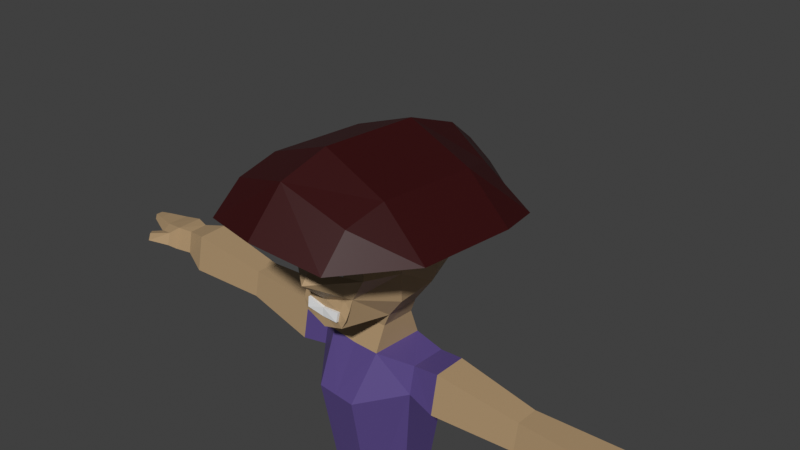 # Source: UV.blend  (saved by Blender 3.1.7; exported with 4.5.12 LTS)
import bpy
from mathutils import Matrix  # noqa: F401  (used for matrix-valued properties, if any)

bpy.ops.wm.read_factory_settings(use_empty=True)
scene = bpy.context.scene
scene.name = 'Scene'

# ---- collections
col_collection = bpy.data.collections.new('Collection'); scene.collection.children.link(col_collection)

# ---- materials (node trees are filled in below, after node groups)
mat_x = bpy.data.materials.new('кожа')
mat_x.use_transparent_shadow = False
mat_x_1 = bpy.data.materials.new('волосы')
mat_x_1.use_transparent_shadow = False
mat_x_2 = bpy.data.materials.new('ткань')
mat_x_2.use_transparent_shadow = False
mat_2 = bpy.data.materials.new('ткань2')
mat_2.use_transparent_shadow = False
mat_x_3 = bpy.data.materials.new('обувь')
mat_x_3.use_transparent_shadow = False
mat_x_4 = bpy.data.materials.new('черная ткань')
mat_x_4.use_transparent_shadow = False
mat_x_5 = bpy.data.materials.new('глаза')
mat_x_5.use_transparent_shadow = False
mat_x_6 = bpy.data.materials.new('зрачки')
mat_x_6.use_transparent_shadow = False

# ---- material node trees
mat_x.use_nodes = True; mat_x.node_tree.nodes.clear()
_N = mat_x.node_tree.nodes; _L = mat_x.node_tree.links
n0 = _N.new('ShaderNodeBsdfPrincipled'); n0.name = 'Principled BSDF'; n0.location = (10, 300)
n0.distribution = 'GGX'
n0.subsurface_method = 'RANDOM_WALK_SKIN'
n0.inputs[0].default_value = (0.4312, 0.2959, 0.161, 1.0)
n0.inputs[3].default_value = 1.45
n0.inputs[27].default_value = (0.0, 0.0, 0.0, 1.0)
n0.inputs[28].default_value = 1.0
n1 = _N.new('ShaderNodeOutputMaterial'); n1.name = 'Material Output'; n1.location = (300, 300)
_L.new(n0.outputs[0], n1.inputs[0])
n1.is_active_output = True
mat_x_1.use_nodes = True; mat_x_1.node_tree.nodes.clear()
_N = mat_x_1.node_tree.nodes; _L = mat_x_1.node_tree.links
n0 = _N.new('ShaderNodeBsdfPrincipled'); n0.name = 'Principled BSDF'; n0.location = (10, 300)
n0.distribution = 'GGX'
n0.subsurface_method = 'RANDOM_WALK_SKIN'
n0.inputs[0].default_value = (0.03343, 0.0, 0.0003105, 1.0)
n0.inputs[3].default_value = 1.45
n0.inputs[27].default_value = (0.0, 0.0, 0.0, 1.0)
n0.inputs[28].default_value = 1.0
n1 = _N.new('ShaderNodeOutputMaterial'); n1.name = 'Material Output'; n1.location = (300, 300)
_L.new(n0.outputs[0], n1.inputs[0])
n1.is_active_output = True
mat_x_2.use_nodes = True; mat_x_2.node_tree.nodes.clear()
_N = mat_x_2.node_tree.nodes; _L = mat_x_2.node_tree.links
n0 = _N.new('ShaderNodeBsdfPrincipled'); n0.name = 'Principled BSDF'; n0.location = (10, 300)
n0.distribution = 'GGX'
n0.subsurface_method = 'RANDOM_WALK_SKIN'
n0.inputs[0].default_value = (0.09798, 0.06265, 0.2355, 1.0)
n0.inputs[3].default_value = 1.45
n0.inputs[27].default_value = (0.0, 0.0, 0.0, 1.0)
n0.inputs[28].default_value = 1.0
n1 = _N.new('ShaderNodeOutputMaterial'); n1.name = 'Material Output'; n1.location = (300, 300)
_L.new(n0.outputs[0], n1.inputs[0])
n1.is_active_output = True
mat_2.use_nodes = True; mat_2.node_tree.nodes.clear()
_N = mat_2.node_tree.nodes; _L = mat_2.node_tree.links
n0 = _N.new('ShaderNodeBsdfPrincipled'); n0.name = 'Principled BSDF'; n0.location = (10, 300)
n0.distribution = 'GGX'
n0.subsurface_method = 'RANDOM_WALK_SKIN'
n0.inputs[0].default_value = (0.1381, 0.0006405, 0.0, 1.0)
n0.inputs[3].default_value = 1.45
n0.inputs[27].default_value = (0.0, 0.0, 0.0, 1.0)
n0.inputs[28].default_value = 1.0
n1 = _N.new('ShaderNodeOutputMaterial'); n1.name = 'Material Output'; n1.location = (300, 300)
_L.new(n0.outputs[0], n1.inputs[0])
n1.is_active_output = True
mat_x_3.use_nodes = True; mat_x_3.node_tree.nodes.clear()
_N = mat_x_3.node_tree.nodes; _L = mat_x_3.node_tree.links
n0 = _N.new('ShaderNodeBsdfPrincipled'); n0.name = 'Principled BSDF'; n0.location = (10, 300)
n0.distribution = 'GGX'
n0.subsurface_method = 'RANDOM_WALK_SKIN'
n0.inputs[0].default_value = (0.1169, 0.1169, 0.1169, 1.0)
n0.inputs[3].default_value = 1.45
n0.inputs[27].default_value = (0.0, 0.0, 0.0, 1.0)
n0.inputs[28].default_value = 1.0
n1 = _N.new('ShaderNodeOutputMaterial'); n1.name = 'Material Output'; n1.location = (300, 300)
_L.new(n0.outputs[0], n1.inputs[0])
n1.is_active_output = True
mat_x_4.use_nodes = True; mat_x_4.node_tree.nodes.clear()
_N = mat_x_4.node_tree.nodes; _L = mat_x_4.node_tree.links
n0 = _N.new('ShaderNodeBsdfPrincipled'); n0.name = 'Principled BSDF'; n0.location = (10, 300)
n0.distribution = 'GGX'
n0.subsurface_method = 'RANDOM_WALK_SKIN'
n0.inputs[0].default_value = (0.0, 0.0, 0.0, 1.0)
n0.inputs[3].default_value = 1.45
n0.inputs[27].default_value = (0.0, 0.0, 0.0, 1.0)
n0.inputs[28].default_value = 1.0
n1 = _N.new('ShaderNodeOutputMaterial'); n1.name = 'Material Output'; n1.location = (300, 300)
_L.new(n0.outputs[0], n1.inputs[0])
n1.is_active_output = True
mat_x_5.use_nodes = True; mat_x_5.node_tree.nodes.clear()
_N = mat_x_5.node_tree.nodes; _L = mat_x_5.node_tree.links
n0 = _N.new('ShaderNodeBsdfPrincipled'); n0.name = 'Principled BSDF'; n0.location = (10, 300)
n0.distribution = 'GGX'
n0.subsurface_method = 'RANDOM_WALK_SKIN'
n0.inputs[3].default_value = 1.45
n0.inputs[27].default_value = (0.0, 0.0, 0.0, 1.0)
n0.inputs[28].default_value = 1.0
n1 = _N.new('ShaderNodeOutputMaterial'); n1.name = 'Material Output'; n1.location = (300, 300)
_L.new(n0.outputs[0], n1.inputs[0])
n1.is_active_output = True
mat_x_6.use_nodes = True; mat_x_6.node_tree.nodes.clear()
_N = mat_x_6.node_tree.nodes; _L = mat_x_6.node_tree.links
n0 = _N.new('ShaderNodeBsdfPrincipled'); n0.name = 'Principled BSDF'; n0.location = (10, 300)
n0.distribution = 'GGX'
n0.subsurface_method = 'RANDOM_WALK_SKIN'
n0.inputs[0].default_value = (0.0, 0.01399, 0.00204, 1.0)
n0.inputs[3].default_value = 1.45
n0.inputs[27].default_value = (0.0, 0.0, 0.0, 1.0)
n0.inputs[28].default_value = 1.0
n1 = _N.new('ShaderNodeOutputMaterial'); n1.name = 'Material Output'; n1.location = (300, 300)
_L.new(n0.outputs[0], n1.inputs[0])
n1.is_active_output = True

# ---- world
world_world = bpy.data.worlds.new('World'); scene.world = world_world
world_world.use_nodes = True; world_world.node_tree.nodes.clear()
_N = world_world.node_tree.nodes; _L = world_world.node_tree.links
n0 = _N.new('ShaderNodeOutputWorld'); n0.name = 'World Output'; n0.location = (300, 300)
n1 = _N.new('ShaderNodeBackground'); n1.name = 'Background'; n1.location = (10, 300)
n1.inputs[0].default_value = (0.05088, 0.05088, 0.05088, 1.0)
_L.new(n1.outputs[0], n0.inputs[0])
n0.is_active_output = True
world_world.color = (0.05088, 0.05088, 0.05088)
world_world.use_sun_shadow = False
world_world.sun_shadow_jitter_overblur = 0.0

# ---- cameras
cam_camera = bpy.data.cameras.new('Camera')
cam_camera.clip_end = 100.0
cam_camera.ortho_scale = 7.314

# ---- meshes
me_cube_001 = bpy.data.meshes.new('Cube.001')
me_cube_001.from_pydata([(0.2599, -1.011, -0.7603), (0.7753, -1.371, 0.6285), (0.293, 0.2908, -0.3327), (0.2609, 1.045, 0.4179), (0.0, 0.2503, -0.4268), (0.0, 1.021, 0.6058), (0.0, -1.01, -0.8466), (0.0, -1.462, 0.8626), (0.5464, 1.038, 0.1734), (0.4572, 0.4313, 0.3331), (0.4602, 0.4174, 0.01423), (0.3352, 0.3746, -0.225), (0.8079, -1.687, 0.2886), (0.5175, -0.9497, 0.244), (0.5175, -0.9497, -0.156), (0.3443, -0.9365, -0.4326), (0.0, -1.864, 0.3872), (0.0, -1.0, 0.2), (0.0, -1.169, -0.1432), (0.0, -0.9869, -0.5475), (0.0, 1.184, 0.24), (0.0, 0.5378, 0.2573), (0.0, 0.505, -0.07049), (0.0, 0.4523, -0.2403), (0.4089, -0.5185, -0.7394), (0.3962, -0.1475, -0.7098), (0.4017, 0.1199, -0.5133), (0.5886, 0.612, 0.6322), (0.7885, 0.1621, 0.7626), (0.7885, -0.9264, 0.7626), (0.0, 0.7435, 0.8493), (0.0, 0.1621, 1.054), (0.0, -0.9264, 1.054), (0.0, 0.07311, -0.5692), (0.0, -0.1132, -0.7068), (0.0, -0.601, -0.8874), (0.5571, 0.2115, -0.2346), (0.5625, -0.0797, -0.4602), (0.5668, -0.5, -0.5291), (0.6695, 0.2418, 0.0123), (0.6626, -0.03895, -0.1776), (0.6267, -0.5587, -0.1716), (0.6874, 0.2154, 0.2484), (0.7401, 0.0, 0.2), (0.7401, -0.5, 0.2), (1.166, 0.6484, 0.2625), (1.317, 0.1621, 0.3033), (1.317, -0.9264, 0.3033), (0.3246, -0.5093, -0.9074), (0.3219, -0.136, -0.8856), (0.0, -0.136, -0.9038), (0.0, -0.5093, -0.924), (0.3246, -0.6233, -1.186), (0.3219, -0.04203, -1.165), (0.0, -0.04203, -1.183), (0.0, -0.6233, -1.203), (0.2437, -0.898, -1.722), (0.2409, 0.2154, -1.701), (0.0, 0.2154, -1.701), (0.0, -0.898, -1.722), (0.3246, -0.6233, -1.186), (0.3219, -0.04203, -1.165), (0.2437, -0.898, -1.722), (0.2409, 0.2154, -1.701), (0.6634, -0.4162, -1.27), (0.6613, -0.03003, -1.242), (0.6634, -0.478, -1.585), (0.6613, 0.06561, -1.587), (0.209, -0.6336, -3.17), (0.2062, 0.003501, -3.149), (0.0, 0.003501, -3.167), (0.0, -0.6336, -3.187), (0.209, -0.6336, -3.17), (0.2062, 0.003501, -3.149), (0.4881, -0.39, -3.05), (0.486, -0.08339, -3.052), (0.152, -0.6323, -3.722), (0.1492, 0.0818, -3.7), (0.0, 0.0818, -3.706), (0.0, -0.6323, -3.727), (0.152, -0.6323, -3.722), (0.1492, 0.0818, -3.7), (0.5121, -0.4136, -3.59), (0.51, -0.005093, -3.592), (0.06843, -0.7335, -4.207), (0.06566, 0.1012, -4.185), (0.0, 0.1012, -4.18), (0.0, -0.7335, -4.201), (0.06843, -0.7335, -4.207), (0.06566, 0.1012, -4.185), (0.7485, -0.4463, -4.064), (0.7463, -0.01287, -4.066), (0.2161, -0.7959, -4.787), (0.2137, 0.2418, -4.768), (0.8197, -0.4389, -4.66), (0.8178, 0.1, -4.662), (0.4462, -0.4265, -5.421), (0.4469, 0.06967, -5.41), (0.7946, -0.3148, -5.418), (0.7933, -0.01044, -5.418), (0.4881, -0.3649, -5.461), (0.4887, 0.01179, -5.453), (0.7526, -0.2801, -5.458), (0.7516, -0.04902, -5.459), (0.4871, -0.3629, -5.616), (0.4876, 0.01378, -5.607), (0.7515, -0.2781, -5.613), (0.7506, -0.04702, -5.613), (0.3961, -0.4962, -5.64), (0.4505, 0.09135, -5.667), (0.8423, -0.3531, -5.635), (0.821, -0.02153, -5.705), (0.3938, -0.4919, -5.975), (0.4541, 0.06727, -5.897), (0.84, -0.3488, -5.971), (0.8385, 0.04114, -5.971), (0.5315, -0.8124, -5.639), (0.7478, -0.7587, -5.655), (0.4344, -0.7407, -5.996), (0.7698, -0.7341, -5.961), (0.3452, -0.5149, -6.014), (0.4058, 0.1828, -5.932), (0.8887, -0.3406, -6.008), (0.9005, 0.1016, -5.973), (0.4067, -0.8268, -6.008), (0.8186, -0.8146, -5.998), (0.3453, -0.5145, -6.085), (0.4059, 0.1832, -6.004), (0.9027, -0.3244, -6.071), (0.9006, 0.102, -6.044), (0.4069, -0.8263, -6.08), (0.8187, -0.8142, -6.069), (0.9951, -0.4254, -1.208), (0.9921, -0.07575, -1.169), (0.9951, -0.5045, -1.652), (0.9921, 0.01085, -1.654), (1.998, -0.3625, -1.275), (1.996, -0.1235, -1.249), (1.998, -0.4167, -1.579), (1.996, -0.06424, -1.581), (3.09, -0.4056, -1.214), (3.087, -0.0663, -1.177), (3.09, -0.4824, -1.645), (3.087, 0.01774, -1.647), (3.419, -0.3408, -1.289), (3.417, -0.1252, -1.266), (3.419, -0.3896, -1.563), (3.417, -0.07174, -1.565), (3.622, -0.3845, -1.29), (3.62, -0.07955, -1.267), (3.622, -0.4536, -1.562), (3.62, -0.004006, -1.564), (3.897, -0.3584, -1.339), (3.896, -0.1025, -1.324), (3.897, -0.4164, -1.51), (3.896, -0.03907, -1.511), (4.177, -0.3038, -1.368), (4.176, -0.1559, -1.359), (4.177, -0.3373, -1.477), (4.176, -0.1193, -1.478), (4.342, -0.2701, -1.391), (4.341, -0.1868, -1.386), (4.342, -0.289, -1.453), (4.341, -0.1662, -1.453), (3.679, -0.4934, -1.346), (3.679, -0.5338, -1.505), (3.84, -0.4781, -1.375), (3.84, -0.512, -1.475), (3.863, -0.6633, -1.358), (3.879, -0.6855, -1.457), (3.935, -0.5933, -1.378), (3.948, -0.6114, -1.44), (0.2599, -1.013, -0.7603), (0.0, -1.013, -0.8466), (0.5175, -0.9525, 0.244), (0.5175, -0.9525, -0.156), (0.3443, -0.9394, -0.4326), (0.0, -1.003, 0.2), (0.0, -1.172, -0.1432), (0.0, -0.9897, -0.5475), (0.07125, -1.142, -0.145), (0.07125, -0.9959, 0.2061), (0.3266, -1.033, -0.1513), (0.3266, -0.9711, 0.2278), (0.5175, -0.9525, 0.1252), (0.0, -1.053, 0.09807), (0.07125, -1.039, 0.1018), (0.3266, -0.9896, 0.1152), (0.0, -1.027, 0.1511), (0.5175, -0.9525, 0.187), (0.07125, -1.017, 0.156), (0.3266, -0.98, 0.1737), (0.5175, -0.9525, -0.01291), (0.07125, -1.09, -0.01942), (0.3266, -1.011, -0.0157), (0.0, -1.111, -0.02046), (0.1679, -1.101, -0.1474), (0.1679, -0.9865, 0.2143), (0.1679, -1.02, 0.1069), (0.1679, -1.003, 0.1627), (0.1679, -1.06, -0.01801), (0.07125, -1.039, 0.1018), (0.3266, -0.9896, 0.1152), (0.07125, -1.017, 0.156), (0.3266, -0.98, 0.1737), (0.1679, -1.02, 0.1069), (0.1679, -1.003, 0.1627), (0.07125, -1.046, 0.156), (0.07125, -1.068, 0.1018), (0.3266, -1.009, 0.1737), (0.3266, -1.019, 0.1152), (0.1679, -1.05, 0.1069), (0.1679, -1.032, 0.1627), (0.3299, -0.9637, -0.5464), (0.3162, -1.002, -0.6556), (0.0, -1.001, -0.7227), (0.0, -0.9984, -0.623), (0.1663, -1.01, -0.7869), (0.2379, -0.9549, -0.4681), (0.2145, -1.015, -0.6988), (0.224, -0.9976, -0.5925), (0.0, -1.281, -0.2867), (0.4207, -0.9423, -0.3106), (0.0, -1.029, -0.7227), (0.0, -1.026, -0.623), (0.2145, -1.042, -0.6988), (0.224, -1.025, -0.5925), (0.2599, -1.011, -0.7603), (0.2599, -1.013, -0.7603), (0.1663, -1.01, -0.7869)], [(0, 227)], [(20, 5, 3, 8), (47, 29, 1, 12), (35, 24, 0, 6), (29, 32, 7, 1), (12, 1, 7, 16), (0, 15, 19, 6), (15, 222, 221, 19), (14, 13, 17, 18), (13, 12, 16, 17), (24, 38, 15, 0), (38, 41, 14, 222, 15), (41, 44, 13, 14), (44, 47, 12, 13), (4, 23, 11, 2), (23, 22, 10, 11), (22, 21, 9, 10), (21, 20, 8, 9), (9, 8, 45, 42), (42, 45, 46, 43), (43, 46, 47, 44), (10, 9, 42, 39), (39, 42, 43, 40), (40, 43, 44, 41), (11, 10, 39, 36), (36, 39, 40, 37), (37, 40, 41, 38), (2, 11, 36, 26), (26, 36, 37, 25), (25, 37, 38, 24), (3, 5, 30, 27), (27, 30, 31, 28), (28, 31, 32, 29), (4, 2, 26, 33), (33, 26, 25, 34), (24, 35, 51, 48), (8, 3, 27, 45), (45, 27, 28, 46), (46, 28, 29, 47), (50, 49, 53, 54), (34, 25, 49, 50), (25, 24, 48, 49), (54, 53, 57, 58), (49, 48, 52, 53), (48, 51, 55, 52), (63, 67, 75, 73), (53, 52, 60, 61), (52, 55, 59, 56), (60, 62, 66, 64), (57, 53, 61, 63), (58, 57, 69, 70), (52, 56, 62, 60), (65, 64, 132, 133), (62, 56, 68, 72), (63, 61, 65, 67), (61, 60, 64, 65), (75, 74, 82, 83), (73, 75, 83, 81), (70, 69, 77, 78), (66, 62, 72, 74), (56, 59, 71, 68), (57, 63, 73, 69), (67, 66, 74, 75), (83, 82, 90, 91), (76, 77, 81, 80), (81, 83, 91, 89), (69, 73, 81, 77), (68, 71, 79, 76), (74, 72, 80, 82), (72, 68, 76, 80), (86, 85, 84, 87), (91, 90, 94, 95), (76, 79, 87, 84), (82, 80, 88, 90), (77, 76, 84, 85), (80, 81, 89, 88), (78, 77, 85, 86), (95, 94, 98, 99), (90, 88, 92, 94), (88, 89, 93, 92), (89, 91, 95, 93), (98, 96, 100, 102), (94, 92, 96, 98), (92, 93, 97, 96), (93, 95, 99, 97), (101, 103, 107, 105), (96, 97, 101, 100), (97, 99, 103, 101), (99, 98, 102, 103), (106, 104, 108, 110), (103, 102, 106, 107), (102, 100, 104, 106), (100, 101, 105, 104), (108, 112, 118, 116), (104, 105, 109, 108), (105, 107, 111, 109), (107, 106, 110, 111), (119, 118, 124, 125), (108, 109, 113, 112), (109, 111, 115, 113), (111, 110, 114, 115), (117, 116, 118, 119), (112, 113, 121, 120), (110, 108, 116, 117), (114, 110, 117, 119), (122, 125, 131, 128), (123, 122, 128, 129), (114, 119, 125, 122), (113, 115, 123, 121), (118, 112, 120, 124), (115, 114, 122, 123), (126, 127, 129, 128), (126, 128, 131, 130), (125, 124, 130, 131), (120, 121, 127, 126), (124, 120, 126, 130), (121, 123, 129, 127), (135, 133, 137, 139), (64, 66, 134, 132), (66, 67, 135, 134), (67, 65, 133, 135), (139, 137, 141, 143), (133, 132, 136, 137), (132, 134, 138, 136), (134, 135, 139, 138), (140, 142, 146, 144), (137, 136, 140, 141), (136, 138, 142, 140), (138, 139, 143, 142), (147, 145, 149, 151), (142, 143, 147, 146), (143, 141, 145, 147), (141, 140, 144, 145), (148, 150, 165, 164), (145, 144, 148, 149), (144, 146, 150, 148), (146, 147, 151, 150), (154, 155, 159, 158), (150, 151, 155, 154), (151, 149, 153, 155), (149, 148, 152, 153), (159, 157, 161, 163), (155, 153, 157, 159), (153, 152, 156, 157), (152, 154, 158, 156), (161, 160, 162, 163), (157, 156, 160, 161), (156, 158, 162, 160), (158, 159, 163, 162), (165, 167, 171, 169), (150, 154, 167, 165), (152, 148, 164, 166), (154, 152, 166, 167), (168, 169, 171, 170), (164, 165, 169, 168), (166, 164, 168, 170), (167, 166, 170, 171), (220, 218, 179, 216), (190, 181, 177, 188), (199, 197, 181, 190), (189, 174, 183, 191), (192, 184, 187, 194), (200, 198, 186, 193), (193, 186, 185, 195), (184, 189, 191, 187), (210, 209, 212, 211), (186, 190, 188, 185), (180, 193, 195, 178), (196, 200, 193, 180), (175, 192, 194, 182), (182, 194, 200, 196), (211, 212, 207, 208), (194, 187, 198, 200), (191, 183, 197, 199), (205, 201, 203, 206), (202, 205, 206, 204), (204, 206, 212, 209), (206, 203, 207, 212), (202, 204, 209, 210), (205, 202, 210, 211), (201, 205, 211, 208), (203, 201, 208, 207), (217, 219, 215, 173), (220, 216, 224, 226), (214, 213, 220, 219), (172, 214, 219, 217), (213, 176, 218, 220), (221, 222, 14, 18), (225, 226, 224, 223), (219, 220, 226, 225), (215, 219, 225, 223), (172, 217, 229, 228)])
me_cube_001.polygons.foreach_set('material_index', [1, 1, 0, 1, 1, 0, 0, 0, 1, 0, 0, 0, 1, 0, 0, 0, 1, 1, 1, 1, 0, 0, 0, 0, 0, 0, 0, 0, 0, 1, 1, 1, 0, 0, 0, 1, 1, 1, 0, 0, 0, 2, 0, 0, 2, 0, 2, 2, 0, 2, 0, 2, 0, 2, 2, 2, 2, 2, 2, 2, 0, 2, 3, 0, 3, 0, 2, 2, 0, 3, 3, 3, 3, 0, 0, 3, 3, 3, 3, 3, 3, 3, 3, 3, 0, 3, 3, 3, 4, 0, 0, 0, 4, 4, 4, 4, 5, 4, 4, 4, 4, 5, 4, 4, 5, 5, 5, 5, 5, 5, 5, 5, 5, 5, 5, 5, 0, 2, 2, 2, 0, 0, 0, 0, 0, 0, 0, 0, 0, 0, 0, 0, 0, 0, 0, 0, 0, 0, 0, 0, 0, 0, 0, 0, 0, 0, 0, 0, 0, 0, 0, 0, 0, 0, 0, 0, 0, 0, 0, 0, 0, 7, 0, 0, 1, 0, 0, 7, 0, 6, 1, 6, 0, 0, 0, 1, 1, 1, 1, 1, 1, 0, 6, 0, 0, 0, 0, 6, 6, 6, 0])
_uv = me_cube_001.uv_layers.new(name='UVMap')
_uv.uv.foreach_set('vector', [0.6042, 0.5406, 0.53, 0.5109, 0.5802, 0.4816, 0.6253, 0.4491, 0.6221, 0.1955, 0.5423, 0.1914, 0.5627, 0.1386, 0.6023, 0.1105, 0.2248, 0.224, 0.1937, 0.3004, 0.1599, 0.2277, 0.1773, 0.1939, 0.5423, 0.1914, 0.4215, 0.1633, 0.4646, 0.07248, 0.5627, 0.1386, 0.6023, 0.1105, 0.5627, 0.1386, 0.4646, 0.07248, 0.5551, 0.0002892, 0.1599, 0.2277, 0.1162, 0.2444, 0.1347, 0.1903, 0.1773, 0.1939, 0.1162, 0.2444, 0.09564, 0.2565, 0.07957, 0.173, 0.1347, 0.1903, 0.07153, 0.271, 0.01485, 0.2874, 0.0002892, 0.2081, 0.05643, 0.187, 0.721, 0.1123, 0.6023, 0.1105, 0.5551, 0.0002892, 0.7215, 0.01381, 0.1937, 0.3004, 0.1514, 0.3203, 0.1162, 0.2444, 0.1599, 0.2277, 0.1514, 0.3203, 0.09323, 0.3285, 0.07153, 0.271, 0.09564, 0.2565, 0.1162, 0.2444, 0.09323, 0.3285, 0.04089, 0.3566, 0.01485, 0.2874, 0.07153, 0.271, 0.7334, 0.2187, 0.6221, 0.1955, 0.6023, 0.1105, 0.721, 0.1123, 0.2056, 0.475, 0.1812, 0.5036, 0.1506, 0.469, 0.1666, 0.4585, 0.1812, 0.5036, 0.1629, 0.5202, 0.1162, 0.4774, 0.1506, 0.469, 0.1629, 0.5202, 0.1265, 0.5479, 0.08094, 0.5008, 0.1162, 0.4774, 0.7334, 0.5161, 0.6042, 0.5406, 0.6253, 0.4491, 0.7285, 0.4177, 0.7285, 0.4177, 0.6253, 0.4491, 0.6309, 0.3668, 0.7227, 0.3532, 0.7227, 0.3532, 0.6309, 0.3668, 0.6357, 0.3145, 0.7259, 0.3119, 0.7259, 0.3119, 0.6357, 0.3145, 0.6221, 0.1955, 0.7334, 0.2187, 0.1162, 0.4774, 0.08094, 0.5008, 0.06944, 0.4572, 0.09963, 0.4468, 0.09963, 0.4468, 0.06944, 0.4572, 0.06303, 0.4253, 0.1139, 0.4037, 0.1139, 0.4037, 0.06303, 0.4253, 0.04089, 0.3566, 0.09323, 0.3285, 0.1506, 0.469, 0.1162, 0.4774, 0.09963, 0.4468, 0.1337, 0.4368, 0.1337, 0.4368, 0.09963, 0.4468, 0.1139, 0.4037, 0.1566, 0.3888, 0.1566, 0.3888, 0.1139, 0.4037, 0.09323, 0.3285, 0.1514, 0.3203, 0.1666, 0.4585, 0.1506, 0.469, 0.1337, 0.4368, 0.1775, 0.422, 0.1775, 0.422, 0.1337, 0.4368, 0.1566, 0.3888, 0.2111, 0.3738, 0.2111, 0.3738, 0.1566, 0.3888, 0.1514, 0.3203, 0.1937, 0.3004, 0.5802, 0.4816, 0.53, 0.5109, 0.4731, 0.468, 0.5562, 0.3971, 0.5562, 0.3971, 0.4731, 0.468, 0.4146, 0.3604, 0.5502, 0.3259, 0.5502, 0.3259, 0.4146, 0.3604, 0.4215, 0.1633, 0.5423, 0.1914, 0.2056, 0.475, 0.1666, 0.4585, 0.1775, 0.422, 0.2259, 0.4511, 0.2259, 0.4511, 0.1775, 0.422, 0.2111, 0.3738, 0.2488, 0.4292, 0.1937, 0.3004, 0.2248, 0.224, 0.2386, 0.2262, 0.2298, 0.2862, 0.6253, 0.4491, 0.5802, 0.4816, 0.5562, 0.3971, 0.6309, 0.3668, 0.6309, 0.3668, 0.5562, 0.3971, 0.5502, 0.3259, 0.6357, 0.3145, 0.6357, 0.3145, 0.5502, 0.3259, 0.5423, 0.1914, 0.6221, 0.1955, 0.2717, 0.4168, 0.2475, 0.3664, 0.2973, 0.3627, 0.3117, 0.4058, 0.2488, 0.4292, 0.2111, 0.3738, 0.2475, 0.3664, 0.2717, 0.4168, 0.2111, 0.3738, 0.1937, 0.3004, 0.2298, 0.2862, 0.2475, 0.3664, 0.2534, 0.3839, 0.2973, 0.3627, 0.3174, 0.4537, 0.287, 0.4654, 0.2475, 0.3664, 0.2298, 0.2862, 0.2855, 0.2725, 0.2973, 0.3627, 0.2298, 0.2862, 0.2386, 0.2262, 0.2844, 0.223, 0.2855, 0.2725, 0.3193, 0.4531, 0.3709, 0.4127, 0.414, 0.5985, 0.3822, 0.6216, 0.2973, 0.3627, 0.2855, 0.2725, 0.2871, 0.2725, 0.2989, 0.3624, 0.2855, 0.2725, 0.2396, 0.2549, 0.2677, 0.1704, 0.2987, 0.181, 0.2871, 0.2725, 0.3007, 0.1816, 0.3687, 0.2411, 0.3482, 0.2927, 0.3174, 0.4537, 0.2973, 0.3627, 0.2989, 0.3624, 0.3193, 0.4531, 0.287, 0.4654, 0.3174, 0.4537, 0.3791, 0.6227, 0.3564, 0.6344, 0.2855, 0.2725, 0.2987, 0.181, 0.3007, 0.1816, 0.2871, 0.2725, 0.8416, 0.7778, 0.8206, 0.7734, 0.7836, 0.7192, 0.8891, 0.7094, 0.3007, 0.1816, 0.2987, 0.181, 0.3661, 0.01273, 0.369, 0.01391, 0.3193, 0.4531, 0.2989, 0.3624, 0.3547, 0.3577, 0.3709, 0.4127, 0.2989, 0.3624, 0.2871, 0.2725, 0.3482, 0.2927, 0.3547, 0.3577, 0.3183, 0.9219, 0.3182, 0.8766, 0.3979, 0.8735, 0.3979, 0.9337, 0.8919, 0.3942, 0.8576, 0.4067, 0.8554, 0.3422, 0.899, 0.3284, 0.9174, 0.3924, 0.893, 0.3943, 0.9002, 0.3286, 0.9178, 0.3279, 0.3687, 0.2411, 0.3007, 0.1816, 0.369, 0.01391, 0.414, 0.04258, 0.2987, 0.181, 0.2677, 0.1704, 0.343, 0.0002892, 0.3661, 0.01273, 0.3174, 0.4537, 0.3193, 0.4531, 0.3822, 0.6216, 0.3791, 0.6227, 0.9518, 0.4073, 0.9518, 0.4875, 0.7341, 0.4737, 0.734, 0.4285, 0.8696, 0.3122, 0.8628, 0.2787, 0.8863, 0.2955, 0.8866, 0.2956, 0.908, 0.2625, 0.9002, 0.3286, 0.899, 0.3284, 0.9055, 0.2626, 0.899, 0.3284, 0.8696, 0.3122, 0.8866, 0.2956, 0.8865, 0.2952, 0.893, 0.3943, 0.8919, 0.3942, 0.899, 0.3284, 0.9002, 0.3286, 0.8854, 0.04419, 0.9682, 0.05076, 0.9682, 0.2645, 0.908, 0.2625, 0.734, 0.0002892, 0.8816, 0.04455, 0.9055, 0.2626, 0.7376, 0.2143, 0.8816, 0.04455, 0.8854, 0.04419, 0.908, 0.2625, 0.9055, 0.2626, 0.9508, 0.3346, 0.9457, 0.3344, 0.9473, 0.2732, 0.9525, 0.2702, 0.0002892, 0.8165, 0.06969, 0.6577, 0.179, 0.7505, 0.1846, 0.7507, 0.908, 0.2625, 0.9169, 0.2472, 0.9525, 0.2702, 0.9473, 0.2732, 0.8628, 0.2787, 0.9055, 0.2626, 0.8863, 0.2953, 0.8863, 0.2955, 0.9002, 0.3286, 0.908, 0.2625, 0.9473, 0.2732, 0.9457, 0.3344, 0.9055, 0.2626, 0.899, 0.3284, 0.8865, 0.2952, 0.8863, 0.2953, 0.9013, 0.3424, 0.9002, 0.3286, 0.9457, 0.3344, 0.9455, 0.3406, 0.1846, 0.7507, 0.179, 0.7505, 0.1831, 0.7487, 0.1834, 0.7491, 0.06969, 0.6577, 0.3176, 0.635, 0.1829, 0.746, 0.179, 0.7505, 0.3176, 0.635, 0.3176, 0.9884, 0.1842, 0.7485, 0.1829, 0.746, 0.3176, 0.9884, 0.0002892, 0.8165, 0.1846, 0.7507, 0.1842, 0.7485, 0.1831, 0.7487, 0.1835, 0.7487, 0.1842, 0.7493, 0.1835, 0.7489, 0.179, 0.7505, 0.1829, 0.746, 0.1835, 0.7487, 0.1831, 0.7487, 0.1829, 0.746, 0.1842, 0.7485, 0.1836, 0.7491, 0.1835, 0.7487, 0.1842, 0.7485, 0.1846, 0.7507, 0.1834, 0.7491, 0.1836, 0.7491, 0.366, 0.8237, 0.3478, 0.8253, 0.3212, 0.8055, 0.393, 0.7846, 0.1835, 0.7487, 0.1836, 0.7491, 0.1836, 0.7492, 0.1842, 0.7493, 0.1836, 0.7491, 0.1834, 0.7491, 0.1835, 0.7491, 0.1836, 0.7492, 0.1834, 0.7491, 0.1831, 0.7487, 0.1835, 0.7489, 0.1835, 0.7491, 0.8323, 0.6364, 0.8399, 0.6096, 0.8539, 0.5976, 0.8408, 0.6468, 0.3478, 0.8253, 0.3509, 0.8424, 0.3182, 0.8729, 0.3212, 0.8055, 0.3509, 0.8424, 0.3708, 0.8473, 0.393, 0.8714, 0.3182, 0.8729, 0.3708, 0.8473, 0.366, 0.8237, 0.393, 0.7846, 0.393, 0.8714, 0.8539, 0.5976, 0.8727, 0.5412, 0.9308, 0.567, 0.8814, 0.6139, 0.8399, 0.6096, 0.8103, 0.6136, 0.8033, 0.609, 0.8539, 0.5976, 0.8103, 0.6136, 0.811, 0.6328, 0.8018, 0.6441, 0.8033, 0.609, 0.811, 0.6328, 0.8323, 0.6364, 0.8408, 0.6468, 0.8018, 0.6441, 0.9191, 0.8419, 0.9608, 0.8551, 0.9606, 0.8669, 0.9093, 0.8534, 0.8539, 0.5976, 0.8033, 0.609, 0.7605, 0.5789, 0.8727, 0.5412, 0.8033, 0.609, 0.8018, 0.6441, 0.7584, 0.6716, 0.7605, 0.5789, 0.8018, 0.6441, 0.8408, 0.6468, 0.8423, 0.7088, 0.7584, 0.6716, 0.8755, 0.6314, 0.8814, 0.6139, 0.9308, 0.567, 0.9308, 0.6685, 0.9797, 0.8222, 0.9776, 0.7433, 0.9882, 0.7301, 0.9886, 0.8286, 0.8408, 0.6468, 0.8539, 0.5976, 0.8814, 0.6139, 0.8755, 0.6314, 0.8423, 0.7088, 0.8408, 0.6468, 0.8755, 0.6314, 0.9308, 0.6685, 0.9015, 0.7791, 0.9093, 0.8534, 0.8975, 0.8643, 0.8897, 0.7736, 0.9306, 0.7198, 0.9015, 0.7791, 0.8897, 0.7736, 0.9242, 0.7094, 0.9115, 0.7825, 0.9191, 0.8419, 0.9093, 0.8534, 0.9015, 0.7791, 0.9776, 0.7433, 0.9346, 0.7298, 0.9306, 0.7198, 0.9882, 0.7301, 0.9608, 0.8551, 0.9797, 0.8222, 0.9886, 0.8286, 0.9606, 0.8669, 0.9346, 0.7298, 0.9115, 0.7825, 0.9015, 0.7791, 0.9306, 0.7198, 0.3977, 0.68, 0.3977, 0.784, 0.3238, 0.7779, 0.3182, 0.7151, 0.3977, 0.68, 0.3182, 0.7151, 0.3243, 0.642, 0.3847, 0.635, 0.9093, 0.8534, 0.9606, 0.8669, 0.9663, 0.879, 0.8975, 0.8643, 0.9886, 0.8286, 0.9882, 0.7301, 0.9997, 0.7197, 0.9997, 0.833, 0.9606, 0.8669, 0.9886, 0.8286, 0.9997, 0.833, 0.9663, 0.879, 0.9882, 0.7301, 0.9306, 0.7198, 0.9242, 0.7094, 0.9997, 0.7197, 0.7578, 0.9079, 0.4146, 0.8192, 0.6224, 0.7267, 0.6225, 0.7266, 0.8206, 0.7734, 0.8109, 0.792, 0.7584, 0.828, 0.7836, 0.7192, 0.8109, 0.792, 0.837, 0.7935, 0.8891, 0.866, 0.7584, 0.828, 0.837, 0.7935, 0.8416, 0.7778, 0.8891, 0.7094, 0.8891, 0.866, 0.6225, 0.7266, 0.6224, 0.7267, 0.6224, 0.7266, 0.6224, 0.7266, 0.4146, 0.8192, 0.4322, 0.5778, 0.6223, 0.7266, 0.6224, 0.7267, 0.4322, 0.5778, 0.7578, 0.5412, 0.6223, 0.7264, 0.6223, 0.7266, 0.7578, 0.5412, 0.7578, 0.9079, 0.6225, 0.7266, 0.6223, 0.7264, 0.6224, 0.7266, 0.6224, 0.7266, 0.6224, 0.7266, 0.6224, 0.7266, 0.6224, 0.7267, 0.6223, 0.7266, 0.6224, 0.7266, 0.6224, 0.7266, 0.6223, 0.7266, 0.6223, 0.7264, 0.6224, 0.7266, 0.6224, 0.7266, 0.6223, 0.7264, 0.6225, 0.7266, 0.6224, 0.7266, 0.6224, 0.7266, 0.6224, 0.7266, 0.6224, 0.7266, 0.6224, 0.7266, 0.6224, 0.7266, 0.6224, 0.7266, 0.6224, 0.7266, 0.6224, 0.7266, 0.6224, 0.7266, 0.6224, 0.7266, 0.6224, 0.7266, 0.6224, 0.7266, 0.6224, 0.7266, 0.6224, 0.7266, 0.6224, 0.7266, 0.6224, 0.7266, 0.6224, 0.7266, 0.6224, 0.7266, 0.6224, 0.7266, 0.6224, 0.7266, 0.6224, 0.7266, 0.6224, 0.7266, 0.6224, 0.7266, 0.6224, 0.7266, 0.6224, 0.7266, 0.6224, 0.7266, 0.6224, 0.7266, 0.6224, 0.7266, 0.6224, 0.7266, 0.6224, 0.7266, 0.6224, 0.7266, 0.6224, 0.7266, 0.6224, 0.7266, 0.6224, 0.7266, 0.6224, 0.7266, 0.6224, 0.7266, 0.6224, 0.7266, 0.6224, 0.7266, 0.6224, 0.7266, 0.6224, 0.7266, 0.6224, 0.7266, 0.6224, 0.7266, 0.6224, 0.7266, 0.6224, 0.7266, 0.6224, 0.7266, 0.6224, 0.7266, 0.6224, 0.7266, 0.6224, 0.7266, 0.6224, 0.7266, 0.6224, 0.7266, 0.6224, 0.7266, 0.6224, 0.7266, 0.6224, 0.7266, 0.6224, 0.7266, 0.6224, 0.7266, 0.6224, 0.7266, 0.6224, 0.7266, 0.6224, 0.7266, 0.6224, 0.7266, 0.6224, 0.7266, 0.6224, 0.7266, 0.6224, 0.7266, 0.6224, 0.7266, 0.6224, 0.7266, 0.6224, 0.7266, 0.6224, 0.7266, 0.6224, 0.7266, 0.6224, 0.7266, 0.6224, 0.7266, 0.6224, 0.7266, 0.6224, 0.7266, 0.6224, 0.7266, 0.6224, 0.7266, 0.6224, 0.7266, 0.6224, 0.7266, 0.6224, 0.7266, 0.6224, 0.7266, 0.6224, 0.7266, 0.6224, 0.7266, 0.6224, 0.7266, 0.6224, 0.7266, 0.6224, 0.7266, 0.6224, 0.7266, 0.6224, 0.7266, 0.6224, 0.7266, 0.6224, 0.7266, 0.6224, 0.7266, 0.6224, 0.7266, 0.6224, 0.7266, 0.6224, 0.7266, 0.6224, 0.7266, 0.6224, 0.7266, 0.6224, 0.7266, 0.6224, 0.7266, 0.6224, 0.7266, 0.6224, 0.7266, 0.6224, 0.7266, 0.6224, 0.7266, 0.6224, 0.7266, 0.6224, 0.7266, 0.6224, 0.7266, 0.6224, 0.7266, 0.6224, 0.7266, 0.6224, 0.7266, 0.6224, 0.7266, 0.6224, 0.7266, 0.6224, 0.7266, 0.6224, 0.7266, 0.6224, 0.7266, 0.6224, 0.7266, 0.6224, 0.7266, 0.6224, 0.7266, 0.6224, 0.7266, 0.8365, 0.9089, 0.8186, 0.9166, 0.8207, 0.8792, 0.8315, 0.876, 0.7691, 0.8831, 0.7612, 0.8839, 0.7613, 0.8734, 0.7693, 0.8725, 0.7688, 0.8975, 0.7608, 0.8982, 0.7612, 0.8839, 0.7691, 0.8831, 0.7668, 0.9498, 0.7584, 0.9501, 0.7599, 0.9218, 0.768, 0.9213, 0.7962, 0.9492, 0.7759, 0.9496, 0.7768, 0.9208, 0.7964, 0.9198, 0.7967, 0.8951, 0.7774, 0.8968, 0.7777, 0.8823, 0.797, 0.8802, 0.797, 0.8802, 0.7777, 0.8823, 0.7779, 0.8716, 0.7972, 0.8692, 0.7759, 0.9496, 0.7668, 0.9498, 0.768, 0.9213, 0.7768, 0.9208, 0.5102, 0.7961, 0.5179, 0.7961, 0.5179, 0.8345, 0.5102, 0.8345, 0.7777, 0.8823, 0.7691, 0.8831, 0.7693, 0.8725, 0.7779, 0.8716, 0.8169, 0.8779, 0.797, 0.8802, 0.7972, 0.8692, 0.8171, 0.8665, 0.8167, 0.8934, 0.7967, 0.8951, 0.797, 0.8802, 0.8169, 0.8779, 0.8171, 0.9491, 0.7962, 0.9492, 0.7964, 0.9198, 0.8166, 0.9187, 0.8166, 0.9187, 0.7964, 0.9198, 0.7967, 0.8951, 0.8167, 0.8934, 0.5102, 0.8345, 0.5179, 0.8345, 0.5179, 0.8578, 0.5102, 0.8578, 0.7964, 0.9198, 0.7768, 0.9208, 0.7774, 0.8968, 0.7967, 0.8951, 0.768, 0.9213, 0.7599, 0.9218, 0.7608, 0.8982, 0.7688, 0.8975, 0.5102, 0.8345, 0.5102, 0.8578, 0.5179, 0.8578, 0.5179, 0.8345, 0.5102, 0.7961, 0.5102, 0.8345, 0.5179, 0.8345, 0.5179, 0.7961, 0.5179, 0.7961, 0.5179, 0.8345, 0.5179, 0.8345, 0.5179, 0.7961, 0.5179, 0.8345, 0.5179, 0.8578, 0.5179, 0.8578, 0.5179, 0.8345, 0.5102, 0.7961, 0.5179, 0.7961, 0.5179, 0.7961, 0.5102, 0.7961, 0.5102, 0.8345, 0.5102, 0.7961, 0.5102, 0.7961, 0.5102, 0.8345, 0.5102, 0.8578, 0.5102, 0.8345, 0.5102, 0.8345, 0.5102, 0.8578, 0.5179, 0.8578, 0.5102, 0.8578, 0.5102, 0.8578, 0.5179, 0.8578, 0.8636, 0.8987, 0.8513, 0.9031, 0.8457, 0.8718, 0.8632, 0.8665, 0.8365, 0.9089, 0.8315, 0.876, 0.8315, 0.876, 0.8365, 0.9089, 0.849, 0.9197, 0.8337, 0.9264, 0.8365, 0.9089, 0.8513, 0.9031, 0.8636, 0.9132, 0.849, 0.9197, 0.8513, 0.9031, 0.8636, 0.8987, 0.8337, 0.9264, 0.8177, 0.9333, 0.8186, 0.9166, 0.8365, 0.9089, 0.07957, 0.173, 0.09564, 0.2565, 0.07153, 0.271, 0.05643, 0.187, 0.8513, 0.9031, 0.8365, 0.9089, 0.8315, 0.876, 0.8457, 0.8718, 0.8513, 0.9031, 0.8365, 0.9089, 0.8365, 0.9089, 0.8513, 0.9031, 0.8457, 0.8718, 0.8513, 0.9031, 0.8513, 0.9031, 0.8457, 0.8718, 0.8636, 0.9132, 0.8636, 0.8987, 0.8636, 0.8987, 0.8636, 0.9132])
me_cube_001.materials.append(mat_x)
me_cube_001.materials.append(mat_x_1)
me_cube_001.materials.append(mat_x_2)
me_cube_001.materials.append(mat_2)
me_cube_001.materials.append(mat_x_3)
me_cube_001.materials.append(mat_x_4)
me_cube_001.materials.append(mat_x_5)
me_cube_001.materials.append(mat_x_6)
me_cube_001.update()

# ---- objects
ob_camera = bpy.data.objects.new('Camera', cam_camera)
ob_cube = bpy.data.objects.new('Cube', me_cube_001)

# ---- transforms, parenting, visibility, modifiers, constraints
ob_camera.location = (7.359, -6.926, 4.958)
ob_camera.rotation_euler = (1.109, 0.0, 0.8149)
ob_camera.lock_rotations_4d = False
ob_camera.empty_display_type = 'ARROWS'
ob_camera.color = (0.0, 0.0, 0.0, 0.0)
ob_camera.display_type = 'WIRE'
ob_camera.lineart.crease_threshold = 0.0
ob_cube.location = (0.0, 0.0, 0.0)
_m = ob_cube.modifiers.new('Mirror', 'MIRROR')
_m.use_clip = True

# ---- collection membership
col_collection.objects.link(ob_camera)
col_collection.objects.link(ob_cube)

# ---- scene / render settings (as saved in the file)
scene.camera = ob_camera
scene.frame_start = 1; scene.frame_end = 250; scene.frame_set(1)
scene.render.engine = 'BLENDER_EEVEE_NEXT'
scene.cycles.sampling_pattern = 'TABULATED_SOBOL'
scene.cycles.use_light_tree = False
scene.view_settings.view_transform = 'Standard'
bpy.context.view_layer.update()

# ---- added for rendering (the .blend has no usable light): sun
light_auto_sun = bpy.data.lights.new('AutoSun', 'SUN')
light_auto_sun.energy = 3.0
light_auto_sun.angle = 0.0523599
ob_auto_sun = bpy.data.objects.new('AutoSun', light_auto_sun)
scene.collection.objects.link(ob_auto_sun)
ob_auto_sun.rotation_euler = (0.872665, 0.174533, 0.523599)
bpy.context.view_layer.update()
